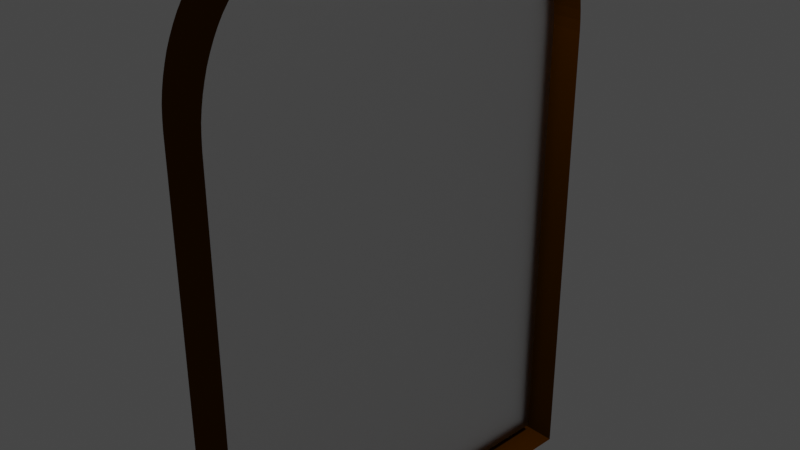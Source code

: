 # Source: Window.blend  (saved by Blender 2.80.75; exported with 4.5.12 LTS)
import bpy
from mathutils import Matrix  # noqa: F401  (used for matrix-valued properties, if any)

bpy.ops.wm.read_factory_settings(use_empty=True)
scene = bpy.context.scene
scene.name = 'Scene'

# ---- collections
col_collection = bpy.data.collections.new('Collection'); scene.collection.children.link(col_collection)

# ---- materials (node trees are filled in below, after node groups)
mat_glass = bpy.data.materials.new('Glass')
mat_glass.surface_render_method = 'BLENDED'
mat_glass.blend_method = 'BLEND'
mat_glass.alpha_threshold = 0.0
mat_glass.roughness = 0.0
mat_glass.line_color = (0.0, 0.0, 0.0, 1.0)
mat_wood = bpy.data.materials.new('Wood')
mat_wood.use_transparent_shadow = False

# ---- material node trees
mat_glass.use_nodes = True; mat_glass.node_tree.nodes.clear()
_N = mat_glass.node_tree.nodes; _L = mat_glass.node_tree.links
n0 = _N.new('ShaderNodeOutputMaterial'); n0.name = 'Material Output'; n0.location = (300, 300)
n0.target = 'CYCLES'
n1 = _N.new('ShaderNodeBsdfGlass'); n1.name = 'Glass BSDF'; n1.location = (10, 300)
n1.distribution = 'GGX'
n1.inputs[0].default_value = (1.0, 1.0, 1.0, 0.0)
n1.inputs[1].default_value = 0.5
n1.inputs[2].default_value = 1.45
n2 = _N.new('ShaderNodeTexCoord'); n2.name = 'Texture Coordinate'; n2.location = (-180, 340)
n3 = _N.new('ShaderNodeOutputMaterial'); n3.name = 'Material Output.001'; n3.location = (0, 0)
n3.target = 'EEVEE'
n4 = _N.new('ShaderNodeMixShader'); n4.name = 'Mix Shader'; n4.location = (0, 0)
n4.label = 'Disable Shadow'
n4.hide = True
n5 = _N.new('ShaderNodeLightPath'); n5.name = 'Light Path'; n5.location = (0, 0)
n5.hide = True
n6 = _N.new('ShaderNodeBsdfTransparent'); n6.name = 'Transparent BSDF'; n6.location = (0, 0)
n6.hide = True
_L.new(n2.outputs[6], n1.inputs[3])
_L.new(n1.outputs[0], n0.inputs[0])
_L.new(n1.outputs[0], n4.inputs[1])
_L.new(n4.outputs[0], n3.inputs[0])
_L.new(n5.outputs[1], n4.inputs[0])
_L.new(n6.outputs[0], n4.inputs[2])
n0.is_active_output = True
mat_wood.use_nodes = True; mat_wood.node_tree.nodes.clear()
_N = mat_wood.node_tree.nodes; _L = mat_wood.node_tree.links
n0 = _N.new('ShaderNodeOutputMaterial'); n0.name = 'Material Output'; n0.location = (300, 300)
n1 = _N.new('ShaderNodeBsdfPrincipled'); n1.name = 'Principled BSDF'; n1.location = (10, 300)
n1.distribution = 'GGX'
n1.subsurface_method = 'BURLEY'
n1.inputs[0].default_value = (0.08353, 0.02535, 0.0, 1.0)
n1.inputs[2].default_value = 1.0
n1.inputs[3].default_value = 1.45
n1.inputs[13].default_value = 0.0
n1.inputs[20].default_value = 0.0
n1.inputs[27].default_value = (0.0, 0.0, 0.0, 1.0)
n1.inputs[28].default_value = 1.0
_L.new(n1.outputs[0], n0.inputs[0])
n0.is_active_output = True

# ---- world
world_world = bpy.data.worlds.new('World'); scene.world = world_world
world_world.use_nodes = True; world_world.node_tree.nodes.clear()
_N = world_world.node_tree.nodes; _L = world_world.node_tree.links
n0 = _N.new('ShaderNodeOutputWorld'); n0.name = 'World Output'; n0.location = (300, 300)
n1 = _N.new('ShaderNodeBackground'); n1.name = 'Background'; n1.location = (10, 300)
n1.inputs[0].default_value = (0.05088, 0.05088, 0.05088, 1.0)
_L.new(n1.outputs[0], n0.inputs[0])
n0.is_active_output = True
world_world.color = (0.05088, 0.05088, 0.05088)
world_world.use_sun_shadow = False
world_world.sun_shadow_jitter_overblur = 0.0

# ---- cameras
cam_camera = bpy.data.cameras.new('Camera')
cam_camera.clip_end = 100.0
cam_camera.ortho_scale = 7.314

# ---- lights
light_light = bpy.data.lights.new('Light', 'POINT')
light_light.transmission_factor = 0.0
light_light.energy = 1000.0
light_light.shadow_soft_size = 0.1
light_light.shadow_maximum_resolution = 0.006
light_light.use_absolute_resolution = True

# ---- meshes
me_cube = bpy.data.meshes.new('Cube')
me_cube.from_pydata([(-3.235, 1.19, -1.28), (-3.235, -1.191, -1.28), (2.637, 1.23, -1.318), (2.637, -1.231, -1.318), (-3.235, 1.19, 0.5134), (-3.235, 0.6739, 1.009), (-3.235, 1.188, 0.5512), (-3.235, 1.184, 0.588), (-3.235, 1.177, 0.6244), (-3.235, 1.167, 0.6601), (-3.235, 1.154, 0.6951), (-3.235, 1.139, 0.729), (-3.235, 1.121, 0.7618), (-3.235, 1.1, 0.7931), (-3.235, 1.077, 0.8229), (-3.235, 1.052, 0.851), (-3.235, 1.025, 0.8772), (-3.235, 0.9956, 0.9014), (-3.235, 0.9647, 0.9233), (-3.235, 0.9321, 0.9431), (-3.235, 0.898, 0.9604), (-3.235, 0.8627, 0.9752), (-3.235, 0.8264, 0.9874), (-3.235, 0.7892, 0.997), (-3.235, 0.7514, 1.004), (-3.235, 0.7131, 1.008), (-3.235, -0.6751, 1.009), (-3.235, -1.191, 0.5134), (-3.235, -0.7143, 1.008), (-3.235, -0.7526, 1.004), (-3.235, -0.7904, 0.997), (-3.235, -0.8276, 0.9874), (-3.235, -0.864, 0.9752), (-3.235, -0.8993, 0.9604), (-3.235, -0.9333, 0.9431), (-3.235, -0.9659, 0.9233), (-3.235, -0.9969, 0.9014), (-3.235, -1.026, 0.8772), (-3.235, -1.053, 0.851), (-3.235, -1.078, 0.8229), (-3.235, -1.101, 0.7931), (-3.235, -1.122, 0.7618), (-3.235, -1.14, 0.729), (-3.235, -1.155, 0.6951), (-3.235, -1.168, 0.6601), (-3.235, -1.178, 0.6244), (-3.235, -1.185, 0.588), (-3.235, -1.189, 0.5512), (2.637, 0.6746, 1.048), (2.637, 1.23, 0.5142), (2.637, 0.7161, 1.046), (2.637, 0.7573, 1.042), (2.637, 0.7981, 1.035), (2.637, 0.8382, 1.024), (2.637, 0.8774, 1.011), (2.637, 0.9154, 0.995), (2.637, 0.9521, 0.9764), (2.637, 0.9872, 0.9552), (2.637, 1.021, 0.9315), (2.637, 1.052, 0.9054), (2.637, 1.081, 0.8772), (2.637, 1.108, 0.8469), (2.637, 1.133, 0.8148), (2.637, 1.155, 0.781), (2.637, 1.175, 0.7457), (2.637, 1.191, 0.7092), (2.637, 1.205, 0.6715), (2.637, 1.216, 0.6329), (2.637, 1.223, 0.5937), (2.637, 1.228, 0.554), (2.637, -1.231, 0.5142), (2.637, -0.6759, 1.048), (2.637, -1.229, 0.554), (2.637, -1.225, 0.5937), (2.637, -1.217, 0.6329), (2.637, -1.206, 0.6715), (2.637, -1.192, 0.7092), (2.637, -1.176, 0.7457), (2.637, -1.156, 0.781), (2.637, -1.134, 0.8148), (2.637, -1.11, 0.8469), (2.637, -1.083, 0.8772), (2.637, -1.053, 0.9054), (2.637, -1.022, 0.9315), (2.637, -0.9885, 0.9552), (2.637, -0.9533, 0.9764), (2.637, -0.9166, 0.995), (2.637, -0.8786, 1.011), (2.637, -0.8394, 1.024), (2.637, -0.7993, 1.035), (2.637, -0.7586, 1.042), (2.637, -0.7173, 1.046), (-3.235, -1.231, -1.318), (-3.235, 1.23, -1.318), (-3.235, -0.7173, 1.046), (-3.235, -0.6759, 1.048), (-3.235, -0.7586, 1.042), (-3.235, -0.7993, 1.035), (-3.235, -0.8394, 1.024), (-3.235, -0.8786, 1.011), (-3.235, -0.9166, 0.995), (-3.235, -0.9533, 0.9764), (-3.235, -0.9885, 0.9552), (-3.235, -1.022, 0.9315), (-3.235, -1.053, 0.9054), (-3.235, -1.083, 0.8772), (-3.235, -1.11, 0.8469), (-3.235, -1.134, 0.8148), (-3.235, -1.156, 0.781), (-3.235, -1.176, 0.7457), (-3.235, -1.192, 0.7092), (-3.235, -1.206, 0.6715), (-3.235, -1.217, 0.6329), (-3.235, -1.225, 0.5937), (-3.235, -1.229, 0.554), (-3.235, -1.231, 0.5142), (-3.235, 0.6746, 1.048), (-3.235, 0.7161, 1.046), (-3.235, 0.7573, 1.042), (-3.235, 0.7981, 1.035), (-3.235, 0.8382, 1.024), (-3.235, 0.8774, 1.011), (-3.235, 0.9154, 0.995), (-3.235, 0.9521, 0.9764), (-3.235, 0.9872, 0.9552), (-3.235, 1.021, 0.9315), (-3.235, 1.052, 0.9054), (-3.235, 1.081, 0.8772), (-3.235, 1.108, 0.8469), (-3.235, 1.133, 0.8148), (-3.235, 1.155, 0.781), (-3.235, 1.175, 0.7457), (-3.235, 1.191, 0.7092), (-3.235, 1.205, 0.6715), (-3.235, 1.216, 0.6329), (-3.235, 1.223, 0.5937), (-3.235, 1.228, 0.554), (-3.235, 1.23, 0.5142), (-0.3916, -1.191, -1.28), (-0.3916, 1.19, -1.28), (-0.3916, -0.7143, 1.008), (-0.3916, -0.6751, 1.009), (-0.3916, -0.7526, 1.004), (-0.3916, -0.7904, 0.997), (-0.3916, -0.8276, 0.9874), (-0.3916, -0.864, 0.9752), (-0.3916, -0.8993, 0.9604), (-0.3916, -0.9333, 0.9431), (-0.3916, -0.9659, 0.9233), (-0.3916, -0.9969, 0.9014), (-0.3916, -1.026, 0.8772), (-0.3916, -1.053, 0.851), (-0.3916, -1.078, 0.8229), (-0.3916, -1.101, 0.7931), (-0.3916, -1.122, 0.7618), (-0.3916, -1.14, 0.729), (-0.3916, -1.155, 0.6951), (-0.3916, -1.168, 0.6601), (-0.3916, -1.178, 0.6244), (-0.3916, -1.185, 0.588), (-0.3916, -1.189, 0.5512), (-0.3916, -1.191, 0.5134), (-0.3916, 0.6739, 1.009), (-0.3916, 0.7131, 1.008), (-0.3916, 0.7514, 1.004), (-0.3916, 0.7892, 0.997), (-0.3916, 0.8264, 0.9874), (-0.3916, 0.8627, 0.9752), (-0.3916, 0.898, 0.9604), (-0.3916, 0.9321, 0.9431), (-0.3916, 0.9647, 0.9233), (-0.3916, 0.9956, 0.9014), (-0.3916, 1.025, 0.8772), (-0.3916, 1.052, 0.851), (-0.3916, 1.077, 0.8229), (-0.3916, 1.1, 0.7931), (-0.3916, 1.121, 0.7618), (-0.3916, 1.139, 0.729), (-0.3916, 1.154, 0.6951), (-0.3916, 1.167, 0.6601), (-0.3916, 1.177, 0.6244), (-0.3916, 1.184, 0.588), (-0.3916, 1.188, 0.5512), (-0.3916, 1.19, 0.5134), (180.3, 0.6145, -0.5297)], [], [(92, 115, 70, 3), (2, 93, 92, 3), (116, 48, 71, 95), (40, 41, 154, 153), (95, 71, 91, 94), (94, 91, 90, 96), (96, 90, 89, 97), (97, 89, 88, 98), (98, 88, 87, 99), (99, 87, 86, 100), (100, 86, 85, 101), (101, 85, 84, 102), (102, 84, 83, 103), (103, 83, 82, 104), (104, 82, 81, 105), (105, 81, 80, 106), (106, 80, 79, 107), (107, 79, 78, 108), (108, 78, 77, 109), (109, 77, 76, 110), (110, 76, 75, 111), (111, 75, 74, 112), (112, 74, 73, 113), (113, 73, 72, 114), (114, 72, 70, 115), (48, 116, 117, 50), (50, 117, 118, 51), (51, 118, 119, 52), (52, 119, 120, 53), (53, 120, 121, 54), (54, 121, 122, 55), (55, 122, 123, 56), (56, 123, 124, 57), (57, 124, 125, 58), (58, 125, 126, 59), (59, 126, 127, 60), (60, 127, 128, 61), (61, 128, 129, 62), (62, 129, 130, 63), (63, 130, 131, 64), (64, 131, 132, 65), (65, 132, 133, 66), (66, 133, 134, 67), (67, 134, 135, 68), (68, 135, 136, 69), (69, 136, 137, 49), (2, 49, 137, 93), (0, 1, 92, 93), (28, 26, 95, 94), (29, 28, 94, 96), (30, 29, 96, 97), (31, 30, 97, 98), (32, 31, 98, 99), (33, 32, 99, 100), (34, 33, 100, 101), (35, 34, 101, 102), (36, 35, 102, 103), (37, 36, 103, 104), (38, 37, 104, 105), (39, 38, 105, 106), (40, 39, 106, 107), (41, 40, 107, 108), (42, 41, 108, 109), (43, 42, 109, 110), (44, 43, 110, 111), (45, 44, 111, 112), (46, 45, 112, 113), (47, 46, 113, 114), (27, 47, 114, 115), (5, 25, 117, 116), (25, 24, 118, 117), (24, 23, 119, 118), (23, 22, 120, 119), (22, 21, 121, 120), (21, 20, 122, 121), (20, 19, 123, 122), (19, 18, 124, 123), (18, 17, 125, 124), (17, 16, 126, 125), (16, 15, 127, 126), (15, 14, 128, 127), (14, 13, 129, 128), (13, 12, 130, 129), (12, 11, 131, 130), (11, 10, 132, 131), (10, 9, 133, 132), (9, 8, 134, 133), (8, 7, 135, 134), (7, 6, 136, 135), (6, 4, 137, 136), (4, 0, 93, 137), (26, 5, 116, 95), (1, 27, 115, 92), (139, 183, 182, 181, 180, 179, 178, 177, 176, 175, 174, 173, 172, 171, 170, 169, 168, 167, 166, 165, 164, 163, 162, 141, 140, 142, 143, 144, 145, 146, 147, 148, 149, 150, 151, 152, 153, 154, 155, 156, 157, 158, 159, 160, 161, 138), (6, 7, 181, 182), (26, 28, 140, 141), (19, 20, 168, 169), (41, 42, 155, 154), (4, 6, 182, 183), (28, 29, 142, 140), (18, 19, 169, 170), (42, 43, 156, 155), (0, 4, 183, 139), (29, 30, 143, 142), (17, 18, 170, 171), (43, 44, 157, 156), (5, 26, 141, 162), (30, 31, 144, 143), (16, 17, 171, 172), (44, 45, 158, 157), (27, 1, 138, 161), (31, 32, 145, 144), (15, 16, 172, 173), (45, 46, 159, 158), (32, 33, 146, 145), (14, 15, 173, 174), (46, 47, 160, 159), (33, 34, 147, 146), (13, 14, 174, 175), (47, 27, 161, 160), (34, 35, 148, 147), (12, 13, 175, 176), (25, 5, 162, 163), (35, 36, 149, 148), (11, 12, 176, 177), (24, 25, 163, 164), (36, 37, 150, 149), (10, 11, 177, 178), (23, 24, 164, 165), (37, 38, 151, 150), (9, 10, 178, 179), (22, 23, 165, 166), (38, 39, 152, 151), (8, 9, 179, 180), (21, 22, 166, 167), (39, 40, 153, 152), (7, 8, 180, 181), (1, 0, 139, 138), (20, 21, 167, 168)])
me_cube.polygons.foreach_set('material_index', [1, 1, 1, 1, 1, 1, 1, 1, 1, 1, 1, 1, 1, 1, 1, 1, 1, 1, 1, 1, 1, 1, 1, 1, 1, 1, 1, 1, 1, 1, 1, 1, 1, 1, 1, 1, 1, 1, 1, 1, 1, 1, 1, 1, 1, 1, 1, 1, 1, 1, 1, 1, 1, 1, 1, 1, 1, 1, 1, 1, 1, 1, 1, 1, 1, 1, 1, 1, 1, 1, 1, 1, 1, 1, 1, 1, 1, 1, 1, 1, 1, 1, 1, 1, 1, 1, 1, 1, 1, 1, 1, 1, 1, 0, 1, 1, 1, 1, 1, 1, 1, 1, 1, 1, 1, 1, 1, 1, 1, 1, 1, 1, 1, 1, 1, 1, 1, 1, 1, 1, 1, 1, 1, 1, 1, 1, 1, 1, 1, 1, 1, 1, 1, 1, 1, 1, 1, 1, 1])
_uv = me_cube.uv_layers.new(name='UVMap')
_uv.uv.foreach_set('vector', [0.375, 0.25, 0.5686, 0.25, 0.5686, 0.5, 0.375, 0.5, 0.375, 0.75, 0.625, 0.75, 0.625, 1.0, 0.375, 1.0, 0.375, 0.05639, 0.625, 0.05639, 0.625, 0.1936, 0.375, 0.1936, 0.3481, 0.7368, 0.3448, 0.7389, 0.3448, 0.7389, 0.3481, 0.7368, 0.375, 0.1936, 0.625, 0.1936, 0.625, 0.1978, 0.375, 0.1978, 0.375, 0.1978, 0.625, 0.1978, 0.625, 0.202, 0.375, 0.202, 0.375, 0.202, 0.625, 0.202, 0.625, 0.2062, 0.375, 0.2062, 0.375, 0.2062, 0.625, 0.2062, 0.625, 0.2102, 0.375, 0.2102, 0.375, 0.2102, 0.625, 0.2102, 0.625, 0.2142, 0.375, 0.2142, 0.375, 0.2142, 0.625, 0.2142, 0.625, 0.2181, 0.375, 0.2181, 0.375, 0.2181, 0.625, 0.2181, 0.625, 0.2218, 0.375, 0.2218, 0.375, 0.2218, 0.625, 0.2218, 0.625, 0.2254, 0.375, 0.2254, 0.375, 0.2254, 0.625, 0.2254, 0.625, 0.2288, 0.375, 0.2288, 0.375, 0.2288, 0.625, 0.2288, 0.625, 0.232, 0.375, 0.232, 0.375, 0.232, 0.625, 0.232, 0.625, 0.25, 0.375, 0.25, 0.607, 0.25, 0.607, 0.5, 0.6038, 0.5, 0.6038, 0.25, 0.6038, 0.25, 0.6038, 0.5, 0.6004, 0.5, 0.6004, 0.25, 0.6004, 0.25, 0.6004, 0.5, 0.5968, 0.5, 0.5968, 0.25, 0.5968, 0.25, 0.5968, 0.5, 0.5931, 0.5, 0.5931, 0.25, 0.5931, 0.25, 0.5931, 0.5, 0.5892, 0.5, 0.5892, 0.25, 0.5892, 0.25, 0.5892, 0.5, 0.5852, 0.5, 0.5852, 0.25, 0.5852, 0.25, 0.5852, 0.5, 0.5812, 0.5, 0.5812, 0.25, 0.5812, 0.25, 0.5812, 0.5, 0.577, 0.5, 0.577, 0.25, 0.577, 0.25, 0.577, 0.5, 0.5728, 0.5, 0.5728, 0.25, 0.5728, 0.25, 0.5728, 0.5, 0.5686, 0.5, 0.5686, 0.25, 0.625, 0.05639, 0.375, 0.05639, 0.375, 0.05217, 0.625, 0.05217, 0.625, 0.05217, 0.375, 0.05217, 0.375, 0.04798, 0.625, 0.04798, 0.625, 0.04798, 0.375, 0.04798, 0.375, 0.04384, 0.625, 0.04384, 0.625, 0.04384, 0.375, 0.04384, 0.375, 0.03977, 0.625, 0.03977, 0.625, 0.03977, 0.375, 0.03977, 0.375, 0.03579, 0.625, 0.03579, 0.625, 0.03579, 0.375, 0.03579, 0.375, 0.03192, 0.625, 0.03192, 0.625, 0.03192, 0.375, 0.03192, 0.375, 0.02819, 0.625, 0.02819, 0.625, 0.02819, 0.375, 0.02819, 0.375, 0.02462, 0.625, 0.02462, 0.625, 0.02462, 0.375, 0.02462, 0.375, 0.02123, 0.625, 0.02123, 0.625, 0.02123, 0.375, 0.02123, 0.375, 0.01803, 0.625, 0.01803, 0.625, 0.01803, 0.375, 0.01803, 0.375, 0.0, 0.625, 0.0, 0.857, 0.5, 0.857, 0.75, 0.8538, 0.75, 0.8538, 0.5, 0.8538, 0.5, 0.8538, 0.75, 0.8504, 0.75, 0.8504, 0.5, 0.8504, 0.5, 0.8504, 0.75, 0.8468, 0.75, 0.8468, 0.5, 0.8468, 0.5, 0.8468, 0.75, 0.8431, 0.75, 0.8431, 0.5, 0.8431, 0.5, 0.8431, 0.75, 0.8392, 0.75, 0.8392, 0.5, 0.8392, 0.5, 0.8392, 0.75, 0.8352, 0.75, 0.8352, 0.5, 0.8352, 0.5, 0.8352, 0.75, 0.8312, 0.75, 0.8312, 0.5, 0.8312, 0.5, 0.8312, 0.75, 0.827, 0.75, 0.827, 0.5, 0.827, 0.5, 0.827, 0.75, 0.8228, 0.75, 0.8228, 0.5, 0.8228, 0.5, 0.8228, 0.75, 0.8186, 0.75, 0.8186, 0.5, 0.625, 0.5, 0.8186, 0.5, 0.8186, 0.75, 0.625, 0.75, 0.1291, 0.5041, 0.1291, 0.7459, 0.125, 0.75, 0.125, 0.5, 0.3708, 0.6975, 0.3709, 0.6935, 0.375, 0.6936, 0.3748, 0.6978, 0.3703, 0.7014, 0.3708, 0.6975, 0.3748, 0.6978, 0.3744, 0.702, 0.3696, 0.7053, 0.3703, 0.7014, 0.3744, 0.702, 0.3736, 0.7062, 0.3686, 0.709, 0.3696, 0.7053, 0.3736, 0.7062, 0.3725, 0.7102, 0.3673, 0.7127, 0.3686, 0.709, 0.3725, 0.7102, 0.3711, 0.7142, 0.3658, 0.7163, 0.3673, 0.7127, 0.3711, 0.7142, 0.3694, 0.7181, 0.3639, 0.7198, 0.3658, 0.7163, 0.3694, 0.7181, 0.3674, 0.7218, 0.3618, 0.7231, 0.3639, 0.7198, 0.3674, 0.7218, 0.3652, 0.7254, 0.3595, 0.7262, 0.3618, 0.7231, 0.3652, 0.7254, 0.3627, 0.7288, 0.357, 0.7292, 0.3595, 0.7262, 0.3627, 0.7288, 0.3599, 0.732, 0.3542, 0.732, 0.357, 0.7292, 0.3599, 0.732, 0.357, 0.7349, 0.3512, 0.7345, 0.3542, 0.732, 0.357, 0.7349, 0.3538, 0.7377, 0.3481, 0.7368, 0.3512, 0.7345, 0.3538, 0.7377, 0.3504, 0.7402, 0.3448, 0.7389, 0.3481, 0.7368, 0.3504, 0.7402, 0.3468, 0.7424, 0.3413, 0.7408, 0.3448, 0.7389, 0.3468, 0.7424, 0.3431, 0.7444, 0.3377, 0.7423, 0.3413, 0.7408, 0.3431, 0.7444, 0.3392, 0.7461, 0.334, 0.7436, 0.3377, 0.7423, 0.3392, 0.7461, 0.3352, 0.7475, 0.3303, 0.7446, 0.334, 0.7436, 0.3352, 0.7475, 0.3312, 0.7486, 0.3264, 0.7453, 0.3303, 0.7446, 0.3312, 0.7486, 0.327, 0.7494, 0.3225, 0.7458, 0.3264, 0.7453, 0.327, 0.7494, 0.3228, 0.7498, 0.3185, 0.7459, 0.3225, 0.7458, 0.3228, 0.7498, 0.3186, 0.75, 0.3709, 0.5565, 0.3708, 0.5525, 0.3748, 0.5522, 0.375, 0.5564, 0.3708, 0.5525, 0.3703, 0.5486, 0.3744, 0.548, 0.3748, 0.5522, 0.3703, 0.5486, 0.3696, 0.5447, 0.3736, 0.5438, 0.3744, 0.548, 0.3696, 0.5447, 0.3686, 0.541, 0.3725, 0.5398, 0.3736, 0.5438, 0.3686, 0.541, 0.3673, 0.5373, 0.3711, 0.5358, 0.3725, 0.5398, 0.3673, 0.5373, 0.3658, 0.5337, 0.3694, 0.5319, 0.3711, 0.5358, 0.3658, 0.5337, 0.3639, 0.5302, 0.3674, 0.5282, 0.3694, 0.5319, 0.3639, 0.5302, 0.3618, 0.5269, 0.3652, 0.5246, 0.3674, 0.5282, 0.3618, 0.5269, 0.3595, 0.5238, 0.3627, 0.5212, 0.3652, 0.5246, 0.3595, 0.5238, 0.357, 0.5208, 0.3599, 0.518, 0.3627, 0.5212, 0.357, 0.5208, 0.3542, 0.518, 0.357, 0.5151, 0.3599, 0.518, 0.3542, 0.518, 0.3512, 0.5155, 0.3538, 0.5123, 0.357, 0.5151, 0.3512, 0.5155, 0.3481, 0.5132, 0.3504, 0.5098, 0.3538, 0.5123, 0.3481, 0.5132, 0.3448, 0.5111, 0.3468, 0.5076, 0.3504, 0.5098, 0.3448, 0.5111, 0.3413, 0.5092, 0.3431, 0.5056, 0.3468, 0.5076, 0.3413, 0.5092, 0.3377, 0.5077, 0.3392, 0.5039, 0.3431, 0.5056, 0.3377, 0.5077, 0.334, 0.5064, 0.3352, 0.5025, 0.3392, 0.5039, 0.334, 0.5064, 0.3303, 0.5054, 0.3312, 0.5014, 0.3352, 0.5025, 0.3303, 0.5054, 0.3264, 0.5047, 0.327, 0.5006, 0.3312, 0.5014, 0.3264, 0.5047, 0.3225, 0.5042, 0.3228, 0.5002, 0.327, 0.5006, 0.3225, 0.5042, 0.3185, 0.5041, 0.3186, 0.5, 0.3228, 0.5002, 0.3185, 0.5041, 0.1291, 0.5041, 0.125, 0.5, 0.3186, 0.5, 0.3709, 0.6935, 0.3709, 0.5565, 0.375, 0.5564, 0.375, 0.6936, 0.1291, 0.7459, 0.3185, 0.7459, 0.3186, 0.75, 0.125, 0.75, 0.1291, 0.5041, 0.3185, 0.5041, 0.3225, 0.5042, 0.3264, 0.5047, 0.3303, 0.5054, 0.334, 0.5064, 0.3377, 0.5077, 0.3413, 0.5092, 0.3448, 0.5111, 0.3481, 0.5132, 0.3512, 0.5155, 0.3542, 0.518, 0.357, 0.5208, 0.3595, 0.5238, 0.3618, 0.5269, 0.3639, 0.5302, 0.3658, 0.5337, 0.3673, 0.5373, 0.3686, 0.541, 0.3696, 0.5447, 0.3703, 0.5486, 0.3708, 0.5525, 0.3709, 0.5565, 0.3709, 0.6935, 0.3708, 0.6975, 0.3703, 0.7014, 0.3696, 0.7053, 0.3686, 0.709, 0.3673, 0.7127, 0.3658, 0.7163, 0.3639, 0.7198, 0.3618, 0.7231, 0.3595, 0.7262, 0.357, 0.7292, 0.3542, 0.732, 0.3512, 0.7345, 0.3481, 0.7368, 0.3448, 0.7389, 0.3413, 0.7408, 0.3377, 0.7423, 0.334, 0.7436, 0.3303, 0.7446, 0.3264, 0.7453, 0.3225, 0.7458, 0.3185, 0.7459, 0.1291, 0.7459, 0.3225, 0.5042, 0.3264, 0.5047, 0.3264, 0.5047, 0.3225, 0.5042, 0.3709, 0.6935, 0.3708, 0.6975, 0.3708, 0.6975, 0.3709, 0.6935, 0.3639, 0.5302, 0.3658, 0.5337, 0.3658, 0.5337, 0.3639, 0.5302, 0.3448, 0.7389, 0.3413, 0.7408, 0.3413, 0.7408, 0.3448, 0.7389, 0.3185, 0.5041, 0.3225, 0.5042, 0.3225, 0.5042, 0.3185, 0.5041, 0.3708, 0.6975, 0.3703, 0.7014, 0.3703, 0.7014, 0.3708, 0.6975, 0.3618, 0.5269, 0.3639, 0.5302, 0.3639, 0.5302, 0.3618, 0.5269, 0.3413, 0.7408, 0.3377, 0.7423, 0.3377, 0.7423, 0.3413, 0.7408, 0.1291, 0.5041, 0.3185, 0.5041, 0.3185, 0.5041, 0.1291, 0.5041, 0.3703, 0.7014, 0.3696, 0.7053, 0.3696, 0.7053, 0.3703, 0.7014, 0.3595, 0.5238, 0.3618, 0.5269, 0.3618, 0.5269, 0.3595, 0.5238, 0.3377, 0.7423, 0.334, 0.7436, 0.334, 0.7436, 0.3377, 0.7423, 0.3709, 0.5565, 0.3709, 0.6935, 0.3709, 0.6935, 0.3709, 0.5565, 0.3696, 0.7053, 0.3686, 0.709, 0.3686, 0.709, 0.3696, 0.7053, 0.357, 0.5208, 0.3595, 0.5238, 0.3595, 0.5238, 0.357, 0.5208, 0.334, 0.7436, 0.3303, 0.7446, 0.3303, 0.7446, 0.334, 0.7436, 0.3185, 0.7459, 0.1291, 0.7459, 0.1291, 0.7459, 0.3185, 0.7459, 0.3686, 0.709, 0.3673, 0.7127, 0.3673, 0.7127, 0.3686, 0.709, 0.3542, 0.518, 0.357, 0.5208, 0.357, 0.5208, 0.3542, 0.518, 0.3303, 0.7446, 0.3264, 0.7453, 0.3264, 0.7453, 0.3303, 0.7446, 0.3673, 0.7127, 0.3658, 0.7163, 0.3658, 0.7163, 0.3673, 0.7127, 0.3512, 0.5155, 0.3542, 0.518, 0.3542, 0.518, 0.3512, 0.5155, 0.3264, 0.7453, 0.3225, 0.7458, 0.3225, 0.7458, 0.3264, 0.7453, 0.3658, 0.7163, 0.3639, 0.7198, 0.3639, 0.7198, 0.3658, 0.7163, 0.3481, 0.5132, 0.3512, 0.5155, 0.3512, 0.5155, 0.3481, 0.5132, 0.3225, 0.7458, 0.3185, 0.7459, 0.3185, 0.7459, 0.3225, 0.7458, 0.3639, 0.7198, 0.3618, 0.7231, 0.3618, 0.7231, 0.3639, 0.7198, 0.3448, 0.5111, 0.3481, 0.5132, 0.3481, 0.5132, 0.3448, 0.5111, 0.3708, 0.5525, 0.3709, 0.5565, 0.3709, 0.5565, 0.3708, 0.5525, 0.3618, 0.7231, 0.3595, 0.7262, 0.3595, 0.7262, 0.3618, 0.7231, 0.3413, 0.5092, 0.3448, 0.5111, 0.3448, 0.5111, 0.3413, 0.5092, 0.3703, 0.5486, 0.3708, 0.5525, 0.3708, 0.5525, 0.3703, 0.5486, 0.3595, 0.7262, 0.357, 0.7292, 0.357, 0.7292, 0.3595, 0.7262, 0.3377, 0.5077, 0.3413, 0.5092, 0.3413, 0.5092, 0.3377, 0.5077, 0.3696, 0.5447, 0.3703, 0.5486, 0.3703, 0.5486, 0.3696, 0.5447, 0.357, 0.7292, 0.3542, 0.732, 0.3542, 0.732, 0.357, 0.7292, 0.334, 0.5064, 0.3377, 0.5077, 0.3377, 0.5077, 0.334, 0.5064, 0.3686, 0.541, 0.3696, 0.5447, 0.3696, 0.5447, 0.3686, 0.541, 0.3542, 0.732, 0.3512, 0.7345, 0.3512, 0.7345, 0.3542, 0.732, 0.3303, 0.5054, 0.334, 0.5064, 0.334, 0.5064, 0.3303, 0.5054, 0.3673, 0.5373, 0.3686, 0.541, 0.3686, 0.541, 0.3673, 0.5373, 0.3512, 0.7345, 0.3481, 0.7368, 0.3481, 0.7368, 0.3512, 0.7345, 0.3264, 0.5047, 0.3303, 0.5054, 0.3303, 0.5054, 0.3264, 0.5047, 0.1291, 0.7459, 0.1291, 0.5041, 0.1291, 0.5041, 0.1291, 0.7459, 0.3658, 0.5337, 0.3673, 0.5373, 0.3673, 0.5373, 0.3658, 0.5337])
me_cube.materials.append(mat_glass)
me_cube.materials.append(mat_wood)
me_cube.use_remesh_preserve_volume = False
me_cube.use_remesh_preserve_attributes = False
me_cube.use_mirror_vertex_groups = False
me_cube.update()

# ---- objects
ob_cube = bpy.data.objects.new('Cube', me_cube)
ob_light = bpy.data.objects.new('Light', light_light)
ob_camera = bpy.data.objects.new('Camera', cam_camera)

# ---- transforms, parenting, visibility, modifiers, constraints
ob_cube.location = (0.0, 0.0, 0.0)
ob_cube.scale = (0.09815, 1.963, 2.944)
ob_cube.lock_rotations_4d = False
ob_cube.empty_display_type = 'ARROWS'
ob_cube.lineart.crease_threshold = 0.0
ob_light.location = (4.076, 1.005, 5.904)
ob_light.rotation_euler = (0.6503, 0.05522, 1.866)
ob_light.lock_rotations_4d = False
ob_light.empty_display_type = 'ARROWS'
ob_light.color = (0.0, 0.0, 0.0, 0.0)
ob_light.lineart.crease_threshold = 0.0
ob_camera.location = (7.359, -6.926, 4.958)
ob_camera.rotation_euler = (1.109, 0.0, 0.8149)
ob_camera.lock_rotations_4d = False
ob_camera.empty_display_type = 'ARROWS'
ob_camera.color = (0.0, 0.0, 0.0, 0.0)
ob_camera.display_type = 'WIRE'
ob_camera.lineart.crease_threshold = 0.0

# ---- collection membership
col_collection.objects.link(ob_cube)
col_collection.objects.link(ob_light)
col_collection.objects.link(ob_camera)

# ---- scene / render settings (as saved in the file)
scene.camera = ob_camera
scene.frame_start = 1; scene.frame_end = 250; scene.frame_set(1)
scene.render.engine = 'BLENDER_EEVEE_NEXT'
scene.cycles.use_denoising = False
scene.cycles.samples = 128
scene.cycles.sampling_pattern = 'TABULATED_SOBOL'
scene.cycles.use_adaptive_sampling = False
scene.cycles.use_light_tree = False
scene.view_settings.view_transform = 'Filmic'
bpy.context.view_layer.update()
